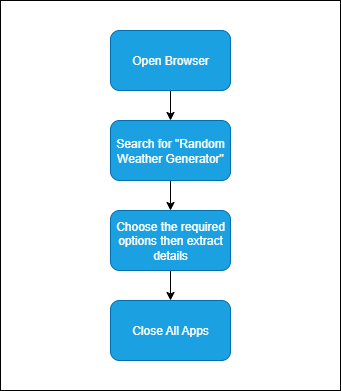

The diagram above was exported from draw.io. Its source (the exported page's mxGraphModel, read from the mxfile embedded in the PNG):
<mxGraphModel dx="1020" dy="526" grid="1" gridSize="10" guides="1" tooltips="1" connect="1" arrows="1" fold="1" page="1" pageScale="1" pageWidth="1100" pageHeight="850" math="0" shadow="0">
  <root>
    <mxCell id="0" />
    <mxCell id="1" parent="0" />
    <mxCell id="bqgmYpjmR0lAtUNlW6kX-1" value="" style="rounded=0;whiteSpace=wrap;html=1;" vertex="1" parent="1">
      <mxGeometry x="240" y="60" width="340" height="390" as="geometry" />
    </mxCell>
    <mxCell id="bqgmYpjmR0lAtUNlW6kX-6" style="edgeStyle=orthogonalEdgeStyle;rounded=0;orthogonalLoop=1;jettySize=auto;html=1;exitX=0.5;exitY=1;exitDx=0;exitDy=0;entryX=0.5;entryY=0;entryDx=0;entryDy=0;" edge="1" parent="1" source="bqgmYpjmR0lAtUNlW6kX-2" target="bqgmYpjmR0lAtUNlW6kX-3">
      <mxGeometry relative="1" as="geometry" />
    </mxCell>
    <mxCell id="bqgmYpjmR0lAtUNlW6kX-2" value="Open Browser" style="rounded=1;whiteSpace=wrap;html=1;fillColor=#1ba1e2;strokeColor=#006EAF;fontColor=#ffffff;" vertex="1" parent="1">
      <mxGeometry x="350" y="90" width="120" height="60" as="geometry" />
    </mxCell>
    <mxCell id="bqgmYpjmR0lAtUNlW6kX-7" style="edgeStyle=orthogonalEdgeStyle;rounded=0;orthogonalLoop=1;jettySize=auto;html=1;exitX=0.5;exitY=1;exitDx=0;exitDy=0;entryX=0.5;entryY=0;entryDx=0;entryDy=0;" edge="1" parent="1" source="bqgmYpjmR0lAtUNlW6kX-3" target="bqgmYpjmR0lAtUNlW6kX-4">
      <mxGeometry relative="1" as="geometry" />
    </mxCell>
    <mxCell id="bqgmYpjmR0lAtUNlW6kX-3" value="Search for &quot;Random Weather Generator&quot;" style="rounded=1;whiteSpace=wrap;html=1;fillColor=#1ba1e2;fontColor=#ffffff;strokeColor=#006EAF;" vertex="1" parent="1">
      <mxGeometry x="350" y="180" width="120" height="60" as="geometry" />
    </mxCell>
    <mxCell id="bqgmYpjmR0lAtUNlW6kX-8" style="edgeStyle=orthogonalEdgeStyle;rounded=0;orthogonalLoop=1;jettySize=auto;html=1;exitX=0.5;exitY=1;exitDx=0;exitDy=0;entryX=0.5;entryY=0;entryDx=0;entryDy=0;" edge="1" parent="1" source="bqgmYpjmR0lAtUNlW6kX-4" target="bqgmYpjmR0lAtUNlW6kX-5">
      <mxGeometry relative="1" as="geometry" />
    </mxCell>
    <mxCell id="bqgmYpjmR0lAtUNlW6kX-4" value="Choose the required options then extract details" style="rounded=1;whiteSpace=wrap;html=1;fillColor=#1ba1e2;fontColor=#ffffff;strokeColor=#006EAF;" vertex="1" parent="1">
      <mxGeometry x="350" y="270" width="120" height="60" as="geometry" />
    </mxCell>
    <mxCell id="bqgmYpjmR0lAtUNlW6kX-5" value="Close All Apps" style="rounded=1;whiteSpace=wrap;html=1;fillColor=#1ba1e2;fontColor=#ffffff;strokeColor=#006EAF;" vertex="1" parent="1">
      <mxGeometry x="350" y="360" width="120" height="60" as="geometry" />
    </mxCell>
  </root>
</mxGraphModel>